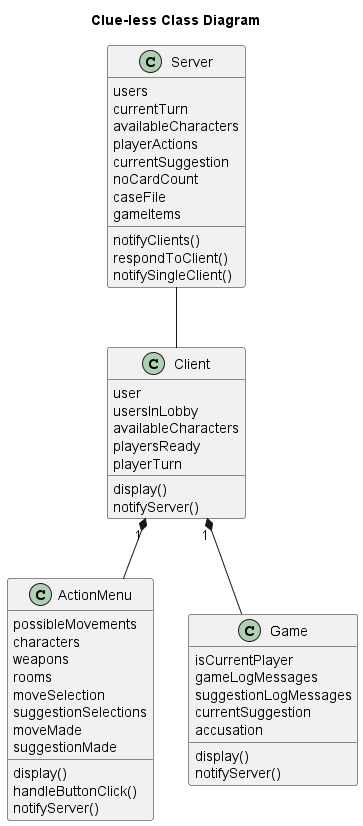

The diagram above was rendered by PlantUML. Its source (embedded in the PNG):
@startuml

title Clue-less Class Diagram

Client "1" *-- ActionMenu
Client "1" *-- Game
Server -- Client

class Server
{
	users
	currentTurn
	availableCharacters
	playerActions
	currentSuggestion
	noCardCount
	caseFile
	gameItems

	notifyClients()
	respondToClient()
	notifySingleClient()
}

class Game
{
	isCurrentPlayer
	gameLogMessages
	suggestionLogMessages
	currentSuggestion
	accusation
	display()
	notifyServer()
}

class Client
{
	user
	usersInLobby
	availableCharacters
	playersReady
	playerTurn
	display()
	notifyServer()
}

class ActionMenu
{
	possibleMovements
	characters
	weapons
	rooms
	moveSelection
	suggestionSelections
	moveMade
	suggestionMade	
	display()
	handleButtonClick()
	notifyServer()
}


@enduml